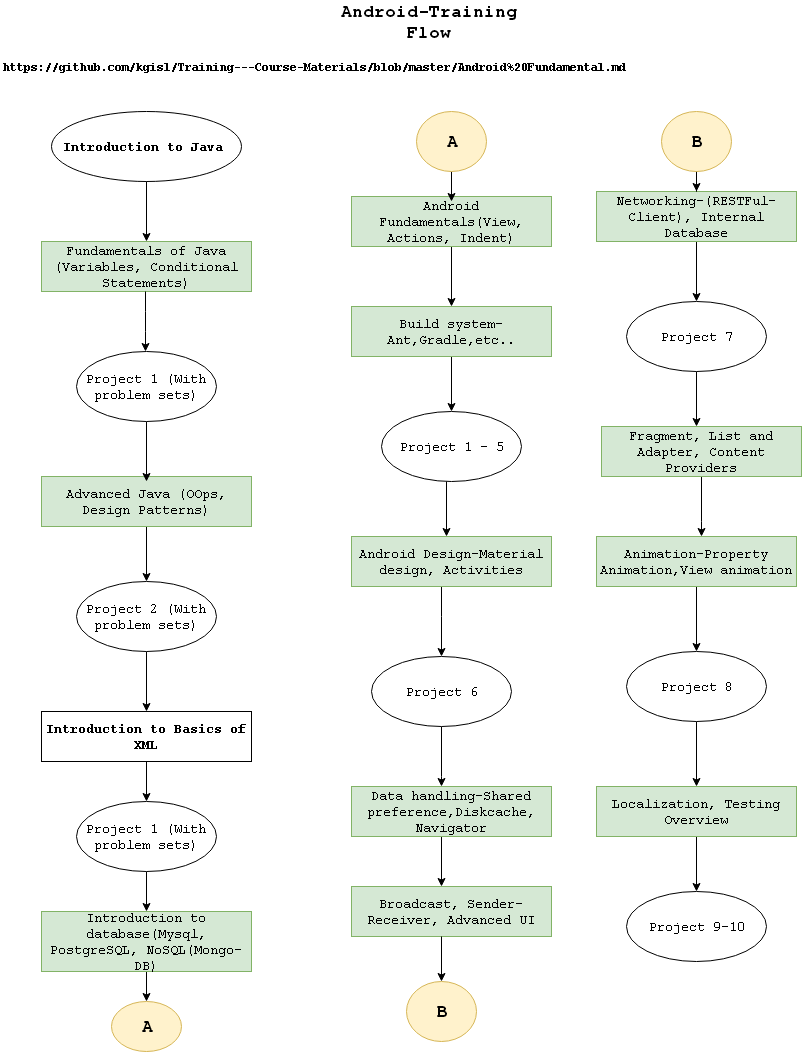

The diagram above was exported from draw.io. Its source (the exported page's mxGraphModel, read from the mxfile embedded in the PNG):
<mxGraphModel dx="876" dy="474" grid="1" gridSize="10" guides="1" tooltips="1" connect="1" arrows="1" fold="1" page="1" pageScale="1" pageWidth="850" pageHeight="1100" background="#ffffff" math="0" shadow="0">
  <root>
    <mxCell id="0" />
    <mxCell id="1" parent="0" />
    <mxCell id="3" value="&lt;font style=&quot;font-size: 18px&quot; face=&quot;Courier New&quot;&gt;Android-Training Flow&lt;/font&gt;" style="text;html=1;strokeColor=none;fillColor=none;align=center;verticalAlign=middle;whiteSpace=wrap;fontStyle=1" parent="1" vertex="1">
      <mxGeometry x="360" y="40" width="215" height="40" as="geometry" />
    </mxCell>
    <mxCell id="4" value="&lt;font face=&quot;Courier New&quot; style=&quot;font-size: 14px&quot;&gt;&lt;b&gt;Introduction to Java&amp;nbsp;&lt;/b&gt;&lt;/font&gt;" style="ellipse;whiteSpace=wrap;html=1;strokeColor=#000000;fillColor=#ffffff;" parent="1" vertex="1">
      <mxGeometry x="90" y="150" width="190" height="70" as="geometry" />
    </mxCell>
    <mxCell id="5" value="&lt;font face=&quot;Courier New&quot; style=&quot;font-size: 14px&quot;&gt;Fundamentals of Java (Variables, Conditional Statements)&lt;/font&gt;" style="whiteSpace=wrap;html=1;strokeColor=#82b366;fillColor=#d5e8d4;" parent="1" vertex="1">
      <mxGeometry x="80" y="280" width="210" height="50" as="geometry" />
    </mxCell>
    <mxCell id="57034366b8c9b1-76" value="" style="edgeStyle=orthogonalEdgeStyle;rounded=0;html=1;jettySize=auto;orthogonalLoop=1;" edge="1" parent="1" source="8" target="9">
      <mxGeometry relative="1" as="geometry" />
    </mxCell>
    <mxCell id="8" value="&lt;span&gt;&lt;font face=&quot;Courier New&quot; style=&quot;font-size: 14px&quot;&gt;Project 2 (With problem sets)&lt;/font&gt;&lt;/span&gt;" style="ellipse;whiteSpace=wrap;html=1;strokeColor=#000000;fillColor=#ffffff;" parent="1" vertex="1">
      <mxGeometry x="115" y="620" width="140" height="70" as="geometry" />
    </mxCell>
    <mxCell id="9" value="&lt;font face=&quot;Courier New&quot; style=&quot;font-size: 14px&quot;&gt;&lt;b&gt;Introduction to Basics of XML&lt;/b&gt;&lt;/font&gt;" style="whiteSpace=wrap;html=1;strokeColor=#000000;fillColor=#ffffff;" parent="1" vertex="1">
      <mxGeometry x="80" y="750" width="210" height="50" as="geometry" />
    </mxCell>
    <mxCell id="57034366b8c9b1-79" value="" style="edgeStyle=orthogonalEdgeStyle;rounded=0;html=1;jettySize=auto;orthogonalLoop=1;" edge="1" parent="1" source="11">
      <mxGeometry relative="1" as="geometry">
        <mxPoint x="185" y="1040" as="targetPoint" />
      </mxGeometry>
    </mxCell>
    <mxCell id="11" value="&lt;font face=&quot;Courier New&quot; style=&quot;font-size: 14px&quot;&gt;Introduction to database(Mysql, PostgreSQL, NoSQL(Mongo-DB)&lt;/font&gt;" style="whiteSpace=wrap;html=1;strokeColor=#82b366;fillColor=#d5e8d4;" parent="1" vertex="1">
      <mxGeometry x="80" y="950" width="210" height="60" as="geometry" />
    </mxCell>
    <mxCell id="57034366b8c9b1-87" value="" style="edgeStyle=orthogonalEdgeStyle;rounded=0;html=1;jettySize=auto;orthogonalLoop=1;entryX=0.5;entryY=0;" edge="1" parent="1" source="12" target="57034366b8c9b1-88">
      <mxGeometry relative="1" as="geometry">
        <mxPoint x="490" y="455" as="targetPoint" />
        <Array as="points" />
      </mxGeometry>
    </mxCell>
    <mxCell id="12" value="&lt;font face=&quot;Courier New&quot; style=&quot;font-size: 14px&quot;&gt;Build system-Ant,Gradle,etc..&lt;/font&gt;" style="whiteSpace=wrap;html=1;strokeColor=#82b366;fillColor=#d5e8d4;" parent="1" vertex="1">
      <mxGeometry x="390" y="345" width="200" height="50" as="geometry" />
    </mxCell>
    <mxCell id="57034366b8c9b1-85" value="" style="edgeStyle=orthogonalEdgeStyle;rounded=0;html=1;jettySize=auto;orthogonalLoop=1;" edge="1" parent="1" source="13" target="12">
      <mxGeometry relative="1" as="geometry" />
    </mxCell>
    <mxCell id="13" value="&lt;font style=&quot;font-size: 14px&quot; face=&quot;Courier New&quot;&gt;Android Fundamentals(View, Actions, Indent)&lt;/font&gt;" style="whiteSpace=wrap;html=1;strokeColor=#82b366;fillColor=#d5e8d4;" parent="1" vertex="1">
      <mxGeometry x="390" y="235" width="200" height="50" as="geometry" />
    </mxCell>
    <mxCell id="57034366b8c9b1-75" value="" style="edgeStyle=orthogonalEdgeStyle;rounded=0;html=1;jettySize=auto;orthogonalLoop=1;" edge="1" parent="1" source="14" target="8">
      <mxGeometry relative="1" as="geometry" />
    </mxCell>
    <mxCell id="14" value="&lt;font face=&quot;Courier New&quot; style=&quot;font-size: 14px&quot;&gt;Advanced Java (OOps, Design Patterns)&lt;/font&gt;" style="whiteSpace=wrap;html=1;strokeColor=#82b366;fillColor=#d5e8d4;" parent="1" vertex="1">
      <mxGeometry x="80" y="515" width="210" height="50" as="geometry" />
    </mxCell>
    <mxCell id="57034366b8c9b1-95" value="" style="edgeStyle=orthogonalEdgeStyle;rounded=0;html=1;jettySize=auto;orthogonalLoop=1;" edge="1" parent="1" source="15">
      <mxGeometry relative="1" as="geometry">
        <mxPoint x="480" y="695" as="targetPoint" />
        <Array as="points">
          <mxPoint x="480" y="655" />
          <mxPoint x="480" y="655" />
        </Array>
      </mxGeometry>
    </mxCell>
    <mxCell id="15" value="&lt;font face=&quot;Courier New&quot; style=&quot;font-size: 14px&quot;&gt;Android Design-Material design, Activities&lt;/font&gt;" style="whiteSpace=wrap;html=1;strokeColor=#82b366;fillColor=#d5e8d4;" parent="1" vertex="1">
      <mxGeometry x="390" y="575" width="200" height="50" as="geometry" />
    </mxCell>
    <mxCell id="57034366b8c9b1-97" value="" style="edgeStyle=orthogonalEdgeStyle;rounded=0;html=1;jettySize=auto;orthogonalLoop=1;" edge="1" parent="1">
      <mxGeometry relative="1" as="geometry">
        <mxPoint x="480" y="870" as="sourcePoint" />
        <mxPoint x="480" y="925" as="targetPoint" />
        <Array as="points">
          <mxPoint x="480" y="925" />
          <mxPoint x="480" y="925" />
        </Array>
      </mxGeometry>
    </mxCell>
    <mxCell id="18" value="&lt;font face=&quot;Courier New&quot; style=&quot;font-size: 14px&quot;&gt;Data handling-Shared preference,Diskcache, Navigator&lt;/font&gt;" style="whiteSpace=wrap;html=1;strokeColor=#82b366;fillColor=#d5e8d4;" parent="1" vertex="1">
      <mxGeometry x="390" y="825" width="200" height="50" as="geometry" />
    </mxCell>
    <mxCell id="57034366b8c9b1-106" value="" style="edgeStyle=orthogonalEdgeStyle;rounded=0;html=1;jettySize=auto;orthogonalLoop=1;" edge="1" parent="1" source="21" target="57034366b8c9b1-105">
      <mxGeometry relative="1" as="geometry" />
    </mxCell>
    <mxCell id="21" value="&lt;font face=&quot;Courier New&quot; style=&quot;font-size: 14px&quot;&gt;Networking-(RESTFul-Client), Internal Database&lt;/font&gt;" style="whiteSpace=wrap;html=1;strokeColor=#82b366;fillColor=#d5e8d4;" parent="1" vertex="1">
      <mxGeometry x="635" y="230" width="200" height="50" as="geometry" />
    </mxCell>
    <mxCell id="57034366b8c9b1-108" value="" style="edgeStyle=orthogonalEdgeStyle;rounded=0;html=1;jettySize=auto;orthogonalLoop=1;" edge="1" parent="1" source="23" target="25">
      <mxGeometry relative="1" as="geometry">
        <Array as="points">
          <mxPoint x="740" y="560" />
          <mxPoint x="740" y="560" />
        </Array>
      </mxGeometry>
    </mxCell>
    <mxCell id="23" value="&lt;font face=&quot;Courier New&quot; style=&quot;font-size: 14px&quot;&gt;Fragment, List and Adapter, Content Providers&lt;/font&gt;" style="whiteSpace=wrap;html=1;strokeColor=#82b366;fillColor=#d5e8d4;" parent="1" vertex="1">
      <mxGeometry x="640" y="465" width="200" height="50" as="geometry" />
    </mxCell>
    <mxCell id="57034366b8c9b1-110" value="" style="edgeStyle=orthogonalEdgeStyle;rounded=0;html=1;jettySize=auto;orthogonalLoop=1;" edge="1" parent="1" source="25" target="57034366b8c9b1-109">
      <mxGeometry relative="1" as="geometry" />
    </mxCell>
    <mxCell id="25" value="&lt;font face=&quot;Courier New&quot; style=&quot;font-size: 14px&quot;&gt;Animation-Property Animation,View animation&lt;/font&gt;" style="whiteSpace=wrap;html=1;strokeColor=#82b366;fillColor=#d5e8d4;" parent="1" vertex="1">
      <mxGeometry x="635" y="575" width="200" height="50" as="geometry" />
    </mxCell>
    <mxCell id="57034366b8c9b1-113" value="" style="edgeStyle=orthogonalEdgeStyle;rounded=0;html=1;jettySize=auto;orthogonalLoop=1;" edge="1" parent="1" source="27" target="57034366b8c9b1-112">
      <mxGeometry relative="1" as="geometry" />
    </mxCell>
    <mxCell id="27" value="&lt;font face=&quot;Courier New&quot; style=&quot;font-size: 14px&quot;&gt;Localization, Testing Overview&lt;/font&gt;" style="whiteSpace=wrap;html=1;strokeColor=#82b366;fillColor=#d5e8d4;" parent="1" vertex="1">
      <mxGeometry x="635" y="825" width="200" height="50" as="geometry" />
    </mxCell>
    <mxCell id="60" value="&lt;font face=&quot;Courier New&quot; style=&quot;font-size: 14px&quot;&gt;Broadcast, Sender-Receiver, Advanced UI&lt;/font&gt;" style="whiteSpace=wrap;html=1;strokeColor=#82b366;fillColor=#d5e8d4;" parent="1" vertex="1">
      <mxGeometry x="390" y="925" width="200" height="50" as="geometry" />
    </mxCell>
    <mxCell id="57034366b8c9b1-72" value="" style="edgeStyle=orthogonalEdgeStyle;rounded=0;html=1;jettySize=auto;orthogonalLoop=1;" edge="1" parent="1" source="57034366b8c9b1-61">
      <mxGeometry relative="1" as="geometry">
        <mxPoint x="185" y="520" as="targetPoint" />
      </mxGeometry>
    </mxCell>
    <mxCell id="57034366b8c9b1-61" value="&lt;font style=&quot;font-size: 14px&quot; face=&quot;Courier New&quot;&gt;Project 1 (With problem sets)&lt;/font&gt;" style="ellipse;whiteSpace=wrap;html=1;strokeColor=#000000;fillColor=#ffffff;" vertex="1" parent="1">
      <mxGeometry x="115" y="390" width="140" height="70" as="geometry" />
    </mxCell>
    <mxCell id="57034366b8c9b1-62" value="" style="endArrow=classic;html=1;entryX=0.5;entryY=0;exitX=0.5;exitY=1;" edge="1" parent="1" source="4" target="5">
      <mxGeometry width="50" height="50" relative="1" as="geometry">
        <mxPoint x="185" y="225" as="sourcePoint" />
        <mxPoint x="183" y="245" as="targetPoint" />
      </mxGeometry>
    </mxCell>
    <mxCell id="57034366b8c9b1-77" value="" style="edgeStyle=orthogonalEdgeStyle;rounded=0;html=1;jettySize=auto;orthogonalLoop=1;" edge="1" parent="1" source="57034366b8c9b1-66" target="11">
      <mxGeometry relative="1" as="geometry" />
    </mxCell>
    <mxCell id="57034366b8c9b1-66" value="&lt;font style=&quot;font-size: 14px&quot; face=&quot;Courier New&quot;&gt;Project 1 (With problem sets)&lt;/font&gt;" style="ellipse;whiteSpace=wrap;html=1;strokeColor=#000000;fillColor=#ffffff;" vertex="1" parent="1">
      <mxGeometry x="115" y="840" width="140" height="70" as="geometry" />
    </mxCell>
    <mxCell id="57034366b8c9b1-67" value="" style="endArrow=classic;html=1;entryX=0.5;entryY=0;exitX=0.5;exitY=1;" edge="1" parent="1" source="9" target="57034366b8c9b1-66">
      <mxGeometry width="50" height="50" relative="1" as="geometry">
        <mxPoint x="203" y="805" as="sourcePoint" />
        <mxPoint x="195" y="805" as="targetPoint" />
      </mxGeometry>
    </mxCell>
    <mxCell id="57034366b8c9b1-69" value="" style="endArrow=classic;html=1;entryX=0.5;entryY=0;exitX=0.5;exitY=1;" edge="1" parent="1">
      <mxGeometry width="50" height="50" relative="1" as="geometry">
        <mxPoint x="184" y="330" as="sourcePoint" />
        <mxPoint x="184" y="390" as="targetPoint" />
        <Array as="points">
          <mxPoint x="184" y="360" />
        </Array>
      </mxGeometry>
    </mxCell>
    <mxCell id="57034366b8c9b1-80" value="&lt;font style=&quot;font-size: 18px&quot; face=&quot;Courier New&quot;&gt;&lt;b&gt;A&lt;/b&gt;&lt;/font&gt;" style="ellipse;whiteSpace=wrap;html=1;fillColor=#fff2cc;strokeColor=#d6b656;" vertex="1" parent="1">
      <mxGeometry x="150" y="1040" width="70" height="50" as="geometry" />
    </mxCell>
    <mxCell id="57034366b8c9b1-84" value="" style="edgeStyle=orthogonalEdgeStyle;rounded=0;html=1;jettySize=auto;orthogonalLoop=1;" edge="1" parent="1" source="57034366b8c9b1-83">
      <mxGeometry relative="1" as="geometry">
        <mxPoint x="490" y="240" as="targetPoint" />
      </mxGeometry>
    </mxCell>
    <mxCell id="57034366b8c9b1-83" value="&lt;font style=&quot;font-size: 18px&quot; face=&quot;Courier New&quot;&gt;&lt;b&gt;A&lt;/b&gt;&lt;/font&gt;" style="ellipse;whiteSpace=wrap;html=1;fillColor=#fff2cc;strokeColor=#d6b656;" vertex="1" parent="1">
      <mxGeometry x="455" y="150" width="70" height="60" as="geometry" />
    </mxCell>
    <mxCell id="57034366b8c9b1-90" value="" style="edgeStyle=orthogonalEdgeStyle;rounded=0;html=1;jettySize=auto;orthogonalLoop=1;" edge="1" parent="1" source="57034366b8c9b1-88">
      <mxGeometry relative="1" as="geometry">
        <mxPoint x="485" y="575" as="targetPoint" />
        <Array as="points">
          <mxPoint x="485" y="575" />
        </Array>
      </mxGeometry>
    </mxCell>
    <mxCell id="57034366b8c9b1-88" value="&lt;font style=&quot;font-size: 14px&quot; face=&quot;Courier New&quot;&gt;Project 1 - 5&lt;/font&gt;" style="ellipse;whiteSpace=wrap;html=1;strokeColor=#000000;fillColor=#ffffff;" vertex="1" parent="1">
      <mxGeometry x="420" y="450" width="140" height="70" as="geometry" />
    </mxCell>
    <mxCell id="57034366b8c9b1-96" value="" style="edgeStyle=orthogonalEdgeStyle;rounded=0;html=1;jettySize=auto;orthogonalLoop=1;" edge="1" parent="1" source="57034366b8c9b1-94">
      <mxGeometry relative="1" as="geometry">
        <mxPoint x="480" y="825" as="targetPoint" />
        <Array as="points">
          <mxPoint x="480" y="815" />
          <mxPoint x="480" y="815" />
        </Array>
      </mxGeometry>
    </mxCell>
    <mxCell id="57034366b8c9b1-94" value="&lt;font style=&quot;font-size: 14px&quot; face=&quot;Courier New&quot;&gt;Project 6&lt;/font&gt;" style="ellipse;whiteSpace=wrap;html=1;strokeColor=#000000;fillColor=#ffffff;" vertex="1" parent="1">
      <mxGeometry x="410" y="695" width="140" height="70" as="geometry" />
    </mxCell>
    <mxCell id="57034366b8c9b1-98" value="" style="edgeStyle=orthogonalEdgeStyle;rounded=0;html=1;jettySize=auto;orthogonalLoop=1;entryX=0.5;entryY=0;" edge="1" parent="1" target="57034366b8c9b1-99">
      <mxGeometry relative="1" as="geometry">
        <mxPoint x="480" y="975" as="sourcePoint" />
        <mxPoint x="480" y="1005" as="targetPoint" />
        <Array as="points" />
      </mxGeometry>
    </mxCell>
    <mxCell id="57034366b8c9b1-99" value="&lt;font style=&quot;font-size: 18px&quot; face=&quot;Courier New&quot;&gt;&lt;b&gt;B&lt;/b&gt;&lt;/font&gt;" style="ellipse;whiteSpace=wrap;html=1;fillColor=#fff2cc;strokeColor=#d6b656;" vertex="1" parent="1">
      <mxGeometry x="445" y="1020" width="70" height="60" as="geometry" />
    </mxCell>
    <mxCell id="57034366b8c9b1-104" value="" style="edgeStyle=orthogonalEdgeStyle;rounded=0;html=1;jettySize=auto;orthogonalLoop=1;" edge="1" parent="1" source="57034366b8c9b1-102">
      <mxGeometry relative="1" as="geometry">
        <mxPoint x="735" y="230" as="targetPoint" />
      </mxGeometry>
    </mxCell>
    <mxCell id="57034366b8c9b1-102" value="&lt;font style=&quot;font-size: 18px&quot; face=&quot;Courier New&quot;&gt;&lt;b&gt;B&lt;/b&gt;&lt;/font&gt;" style="ellipse;whiteSpace=wrap;html=1;fillColor=#fff2cc;strokeColor=#d6b656;" vertex="1" parent="1">
      <mxGeometry x="700" y="150" width="70" height="60" as="geometry" />
    </mxCell>
    <mxCell id="57034366b8c9b1-107" value="" style="edgeStyle=orthogonalEdgeStyle;rounded=0;html=1;jettySize=auto;orthogonalLoop=1;" edge="1" parent="1" source="57034366b8c9b1-105" target="23">
      <mxGeometry relative="1" as="geometry">
        <Array as="points">
          <mxPoint x="735" y="460" />
          <mxPoint x="735" y="460" />
        </Array>
      </mxGeometry>
    </mxCell>
    <mxCell id="57034366b8c9b1-105" value="&lt;font style=&quot;font-size: 14px&quot; face=&quot;Courier New&quot;&gt;Project 7&lt;/font&gt;" style="ellipse;whiteSpace=wrap;html=1;strokeColor=#000000;fillColor=#ffffff;" vertex="1" parent="1">
      <mxGeometry x="665" y="340" width="140" height="70" as="geometry" />
    </mxCell>
    <mxCell id="57034366b8c9b1-111" value="" style="edgeStyle=orthogonalEdgeStyle;rounded=0;html=1;jettySize=auto;orthogonalLoop=1;" edge="1" parent="1" source="57034366b8c9b1-109" target="27">
      <mxGeometry relative="1" as="geometry" />
    </mxCell>
    <mxCell id="57034366b8c9b1-109" value="&lt;font style=&quot;font-size: 14px&quot; face=&quot;Courier New&quot;&gt;Project 8&lt;/font&gt;" style="ellipse;whiteSpace=wrap;html=1;strokeColor=#000000;fillColor=#ffffff;" vertex="1" parent="1">
      <mxGeometry x="665" y="690" width="140" height="70" as="geometry" />
    </mxCell>
    <mxCell id="57034366b8c9b1-112" value="&lt;font style=&quot;font-size: 14px&quot; face=&quot;Courier New&quot;&gt;Project 9-10&lt;/font&gt;" style="ellipse;whiteSpace=wrap;html=1;strokeColor=#000000;fillColor=#ffffff;" vertex="1" parent="1">
      <mxGeometry x="665" y="930" width="140" height="70" as="geometry" />
    </mxCell>
    <UserObject label="&lt;font face=&quot;Courier New&quot;&gt;&lt;b&gt;https://github.com/kgisl/Training---Course-Materials/blob/master/Android%20Fundamental.md&lt;/b&gt;&lt;/font&gt;" link="https://github.com/kgisl/Training---Course-Materials/blob/master/Android%20Fundamental.md" id="57034366b8c9b1-114">
      <mxCell style="text;html=1;resizable=0;points=[];autosize=1;align=left;verticalAlign=top;spacingTop=-4;" vertex="1" parent="1">
        <mxGeometry x="40" y="96" width="640" height="20" as="geometry" />
      </mxCell>
    </UserObject>
  </root>
</mxGraphModel>